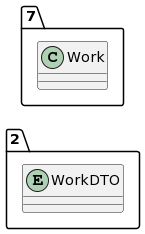

The diagram above was rendered by PlantUML. Its source (embedded in the PNG):
@startuml
allow_mixing
left to right direction
package "2"{
entity WorkDTO

}
package "7"{
class Work
}
@enduml